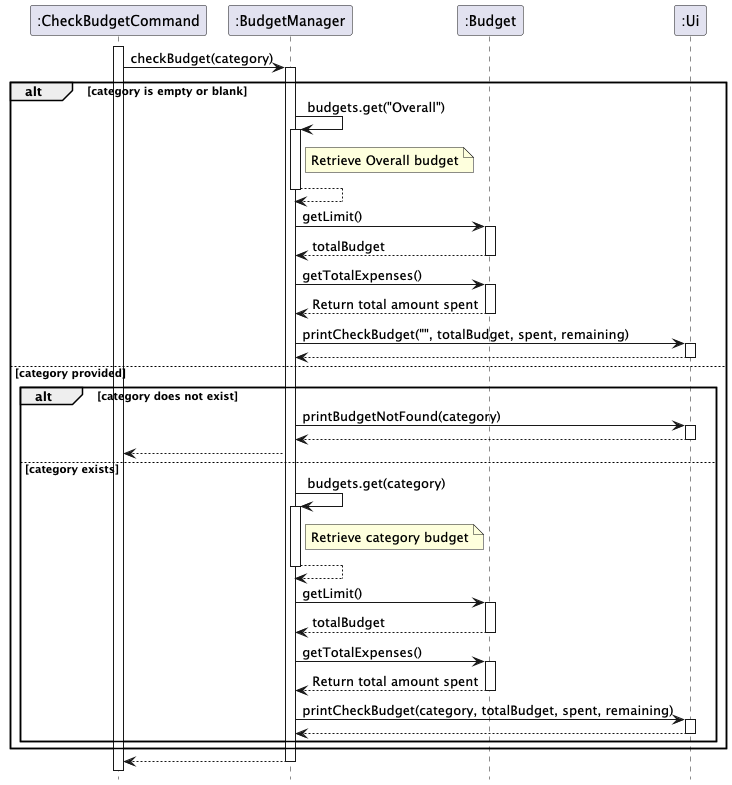

The diagram above was rendered by PlantUML. Its source (embedded in the PNG):
@startuml
hide circle
skinparam classAttributeIconSize 0
hide footbox

participant ":CheckBudgetCommand" as CBC
participant ":BudgetManager" as BM
participant ":Budget" as B
participant ":Ui" as UI

activate CBC
CBC -> BM: checkBudget(category)
activate BM

alt category is empty or blank
    BM -> BM: budgets.get("Overall")
    activate BM
    note right of BM: Retrieve Overall budget
    BM --> BM
    deactivate BM

    BM -> B: getLimit()
    activate B
    B --> BM: totalBudget
    deactivate B

    BM -> B: getTotalExpenses()
    activate B
    B --> BM: Return total amount spent
    deactivate B

    BM -> UI: printCheckBudget("", totalBudget, spent, remaining)
    activate UI
    UI --> BM
    deactivate UI

else category provided
    alt category does not exist
        BM -> UI: printBudgetNotFound(category)
        activate UI
        UI --> BM
        deactivate UI

        BM --> CBC
        
    else category exists
        BM -> BM: budgets.get(category)
        activate BM
        note right of BM: Retrieve category budget
        BM --> BM
        deactivate BM

        BM -> B: getLimit()
        activate B
        B --> BM: totalBudget
        deactivate B

        BM -> B: getTotalExpenses()
        activate B
        B --> BM: Return total amount spent
        deactivate B

        BM -> UI: printCheckBudget(category, totalBudget, spent, remaining)
        activate UI
        UI --> BM
        deactivate UI
    end
end

BM --> CBC
deactivate BM
@enduml